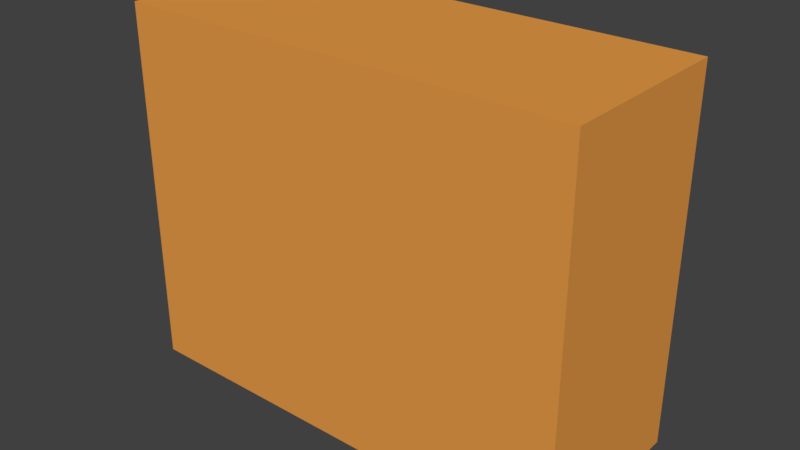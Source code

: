 # Source: muret.blend  (saved by Blender 2.77.0; exported with 4.5.12 LTS)
import bpy
from mathutils import Matrix  # noqa: F401  (used for matrix-valued properties, if any)

bpy.ops.wm.read_factory_settings(use_empty=True)
scene = bpy.context.scene
scene.name = 'Scene'

# ---- collections
col_collection_1 = bpy.data.collections.new('Collection 1'); scene.collection.children.link(col_collection_1)

# ---- materials (node trees are filled in below, after node groups)
mat_material = bpy.data.materials.new('Material')
mat_material.alpha_threshold = 0.0
mat_material.use_transparent_shadow = False
mat_material.diffuse_color = (0.8, 0.3308, 0.06487, 1.0)
mat_material.roughness = 0.5
mat_material.line_color = (0.0, 0.0, 0.0, 1.0)

# ---- material node trees

# ---- world
world_world = bpy.data.worlds.new('World'); scene.world = world_world
world_world.color = (0.05088, 0.05088, 0.05088)
world_world.use_sun_shadow = False
world_world.sun_shadow_jitter_overblur = 0.0
world_world.cycles.sampling_method = 'MANUAL'

# ---- meshes
me_cube = bpy.data.meshes.new('Cube')
me_cube.from_pydata([(1.0, 1.0, -1.0), (1.0, -1.0, -1.0), (-1.0, -1.0, -1.0), (-1.0, 1.0, -1.0), (1.0, 1.0, 1.0), (1.0, -1.0, 1.0), (-1.0, -1.0, 1.0), (-1.0, 1.0, 1.0)], [], [(0, 1, 2, 3), (4, 7, 6, 5), (0, 4, 5, 1), (1, 5, 6, 2), (2, 6, 7, 3), (4, 0, 3, 7)])
_uv = me_cube.uv_layers.new(name='UVMap')
_uv.uv.foreach_set('vector', [0.0, 0.0, 1.0, 0.0, 1.0, 1.0, 0.0, 1.0, 0.0, 0.0, 1.0, 0.0, 1.0, 1.0, 0.0, 1.0, 0.0, 0.0, 1.0, 0.0, 1.0, 1.0, 0.0, 1.0, 0.0, 0.0, 1.0, 0.0, 1.0, 1.0, 0.0, 1.0, 0.0, 0.0, 1.0, 0.0, 1.0, 1.0, 0.0, 1.0, 0.0, 0.0, 1.0, 0.0, 1.0, 1.0, 0.0, 1.0])
me_cube.materials.append(mat_material)
me_cube.use_remesh_preserve_volume = False
me_cube.use_remesh_preserve_attributes = False
me_cube.use_mirror_vertex_groups = False
me_cube.update()

# ---- objects
ob_cube = bpy.data.objects.new('Cube', me_cube)

# ---- transforms, parenting, visibility, modifiers, constraints
ob_cube.location = (0.0, 0.0, 4.0)
ob_cube.scale = (5.0, 2.0, 4.0)
ob_cube.lock_rotations_4d = False
ob_cube.empty_display_type = 'ARROWS'
ob_cube.lineart.crease_threshold = 0.0

# ---- collection membership
col_collection_1.objects.link(ob_cube)

# ---- scene / render settings (as saved in the file)
scene.frame_start = 1; scene.frame_end = 250; scene.frame_set(1)
scene.render.engine = 'BLENDER_EEVEE_NEXT'
scene.render.resolution_percentage = 50
scene.render.dither_intensity = 0.0
scene.cycles.use_denoising = False
scene.cycles.samples = 128
scene.cycles.sampling_pattern = 'TABULATED_SOBOL'
scene.cycles.light_sampling_threshold = 0.0
scene.cycles.use_adaptive_sampling = False
scene.cycles.use_light_tree = False
scene.cycles.blur_glossy = 0.0
scene.cycles.sample_clamp_indirect = 0.0
scene.view_settings.view_transform = 'Standard'
bpy.context.view_layer.update()

# ---- added for rendering (the .blend has no active camera and no usable light): camera, sun
cam_auto = bpy.data.cameras.new('AutoCamera')
cam_auto.lens = 50.0
cam_auto.sensor_width = 36.0
cam_auto.clip_end = 1000.0
ob_auto_camera = bpy.data.objects.new('AutoCamera', cam_auto)
scene.collection.objects.link(ob_auto_camera)
ob_auto_camera.location = (12.4132, -14.8958, 13.9306)
ob_auto_camera.rotation_euler = (1.09748, -7.21219e-08, 0.694738)
scene.camera = ob_auto_camera
light_auto_sun = bpy.data.lights.new('AutoSun', 'SUN')
light_auto_sun.energy = 3.0
light_auto_sun.angle = 0.0523599
ob_auto_sun = bpy.data.objects.new('AutoSun', light_auto_sun)
scene.collection.objects.link(ob_auto_sun)
ob_auto_sun.rotation_euler = (0.872665, 0.174533, 0.523599)
bpy.context.view_layer.update()
